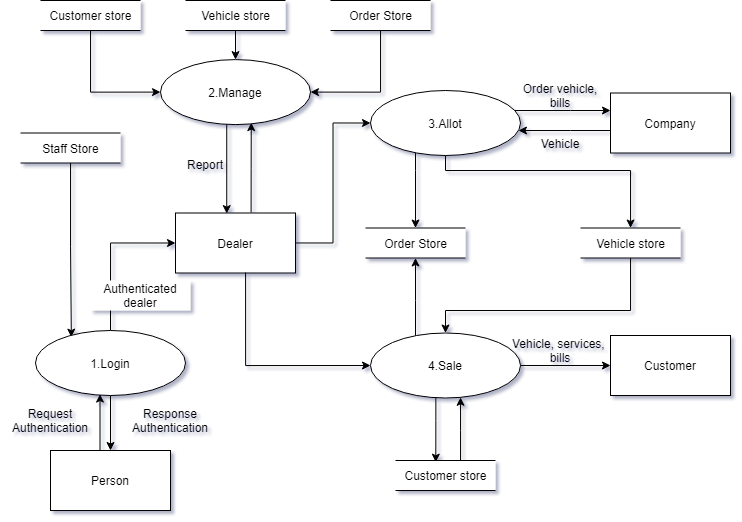

The diagram above was exported from draw.io. Its source (the exported page's mxGraphModel, read from the mxfile embedded in the PNG):
<mxGraphModel dx="1673" dy="896" grid="1" gridSize="10" guides="1" tooltips="1" connect="1" arrows="1" fold="1" page="1" pageScale="1" pageWidth="827" pageHeight="1169" math="0" shadow="0">
  <root>
    <mxCell id="0" />
    <mxCell id="1" parent="0" />
    <mxCell id="wnAfSbeeznh1FyJ5Ri4s-93" style="edgeStyle=orthogonalEdgeStyle;rounded=0;orthogonalLoop=1;jettySize=auto;html=1;entryX=0;entryY=0.5;entryDx=0;entryDy=0;" parent="1" source="wnAfSbeeznh1FyJ5Ri4s-29" target="wnAfSbeeznh1FyJ5Ri4s-34" edge="1">
      <mxGeometry relative="1" as="geometry" />
    </mxCell>
    <mxCell id="wnAfSbeeznh1FyJ5Ri4s-95" style="edgeStyle=orthogonalEdgeStyle;rounded=0;orthogonalLoop=1;jettySize=auto;html=1;entryX=0.605;entryY=0.97;entryDx=0;entryDy=0;entryPerimeter=0;exitX=0.63;exitY=-0.008;exitDx=0;exitDy=0;exitPerimeter=0;" parent="1" source="wnAfSbeeznh1FyJ5Ri4s-29" target="wnAfSbeeznh1FyJ5Ri4s-64" edge="1">
      <mxGeometry relative="1" as="geometry">
        <Array as="points" />
      </mxGeometry>
    </mxCell>
    <mxCell id="wnAfSbeeznh1FyJ5Ri4s-29" value="Dealer" style="rounded=0;whiteSpace=wrap;html=1;" parent="1" vertex="1">
      <mxGeometry x="205" y="762.5" width="120" height="60" as="geometry" />
    </mxCell>
    <mxCell id="wnAfSbeeznh1FyJ5Ri4s-39" style="edgeStyle=orthogonalEdgeStyle;rounded=0;orthogonalLoop=1;jettySize=auto;html=1;entryX=0;entryY=0.5;entryDx=0;entryDy=0;exitX=0.584;exitY=0.991;exitDx=0;exitDy=0;exitPerimeter=0;" parent="1" source="wnAfSbeeznh1FyJ5Ri4s-29" target="wnAfSbeeznh1FyJ5Ri4s-36" edge="1">
      <mxGeometry relative="1" as="geometry">
        <mxPoint x="275" y="825" as="sourcePoint" />
        <Array as="points">
          <mxPoint x="275" y="915" />
        </Array>
      </mxGeometry>
    </mxCell>
    <mxCell id="wnAfSbeeznh1FyJ5Ri4s-89" style="edgeStyle=orthogonalEdgeStyle;rounded=0;orthogonalLoop=1;jettySize=auto;html=1;entryX=0.239;entryY=0.102;entryDx=0;entryDy=0;entryPerimeter=0;" parent="1" source="wnAfSbeeznh1FyJ5Ri4s-32" target="wnAfSbeeznh1FyJ5Ri4s-82" edge="1">
      <mxGeometry relative="1" as="geometry" />
    </mxCell>
    <mxCell id="wnAfSbeeznh1FyJ5Ri4s-32" value="Staff Store" style="html=1;dashed=0;whitespace=wrap;shape=partialRectangle;right=0;left=0;" parent="1" vertex="1">
      <mxGeometry x="50" y="682.5" width="100" height="30" as="geometry" />
    </mxCell>
    <mxCell id="wnAfSbeeznh1FyJ5Ri4s-50" style="edgeStyle=orthogonalEdgeStyle;rounded=0;orthogonalLoop=1;jettySize=auto;html=1;" parent="1" source="wnAfSbeeznh1FyJ5Ri4s-34" target="wnAfSbeeznh1FyJ5Ri4s-43" edge="1">
      <mxGeometry relative="1" as="geometry">
        <Array as="points">
          <mxPoint x="600" y="660" />
          <mxPoint x="600" y="660" />
        </Array>
      </mxGeometry>
    </mxCell>
    <mxCell id="wnAfSbeeznh1FyJ5Ri4s-53" style="edgeStyle=orthogonalEdgeStyle;rounded=0;orthogonalLoop=1;jettySize=auto;html=1;" parent="1" target="wnAfSbeeznh1FyJ5Ri4s-47" edge="1">
      <mxGeometry relative="1" as="geometry">
        <mxPoint x="475" y="700" as="sourcePoint" />
        <Array as="points">
          <mxPoint x="475" y="720" />
          <mxPoint x="660" y="720" />
        </Array>
      </mxGeometry>
    </mxCell>
    <mxCell id="wnAfSbeeznh1FyJ5Ri4s-59" style="edgeStyle=orthogonalEdgeStyle;rounded=0;orthogonalLoop=1;jettySize=auto;html=1;" parent="1" source="wnAfSbeeznh1FyJ5Ri4s-34" target="wnAfSbeeznh1FyJ5Ri4s-57" edge="1">
      <mxGeometry relative="1" as="geometry">
        <Array as="points">
          <mxPoint x="445" y="720" />
          <mxPoint x="445" y="720" />
        </Array>
      </mxGeometry>
    </mxCell>
    <mxCell id="wnAfSbeeznh1FyJ5Ri4s-34" value="3.Allot" style="ellipse;whiteSpace=wrap;html=1;" parent="1" vertex="1">
      <mxGeometry x="400" y="640" width="150" height="65" as="geometry" />
    </mxCell>
    <mxCell id="wnAfSbeeznh1FyJ5Ri4s-56" style="edgeStyle=orthogonalEdgeStyle;rounded=0;orthogonalLoop=1;jettySize=auto;html=1;entryX=0;entryY=0.5;entryDx=0;entryDy=0;" parent="1" source="wnAfSbeeznh1FyJ5Ri4s-36" target="wnAfSbeeznh1FyJ5Ri4s-49" edge="1">
      <mxGeometry relative="1" as="geometry" />
    </mxCell>
    <mxCell id="wnAfSbeeznh1FyJ5Ri4s-58" style="edgeStyle=orthogonalEdgeStyle;rounded=0;orthogonalLoop=1;jettySize=auto;html=1;" parent="1" source="wnAfSbeeznh1FyJ5Ri4s-36" target="wnAfSbeeznh1FyJ5Ri4s-57" edge="1">
      <mxGeometry relative="1" as="geometry">
        <Array as="points">
          <mxPoint x="445" y="850" />
          <mxPoint x="445" y="850" />
        </Array>
      </mxGeometry>
    </mxCell>
    <mxCell id="wnAfSbeeznh1FyJ5Ri4s-63" style="edgeStyle=orthogonalEdgeStyle;rounded=0;orthogonalLoop=1;jettySize=auto;html=1;entryX=0.403;entryY=0.056;entryDx=0;entryDy=0;entryPerimeter=0;" parent="1" source="wnAfSbeeznh1FyJ5Ri4s-36" target="wnAfSbeeznh1FyJ5Ri4s-60" edge="1">
      <mxGeometry relative="1" as="geometry">
        <Array as="points">
          <mxPoint x="465" y="970" />
        </Array>
      </mxGeometry>
    </mxCell>
    <mxCell id="wnAfSbeeznh1FyJ5Ri4s-36" value="4.Sale" style="ellipse;whiteSpace=wrap;html=1;" parent="1" vertex="1">
      <mxGeometry x="400" y="882.5" width="150" height="65" as="geometry" />
    </mxCell>
    <mxCell id="wnAfSbeeznh1FyJ5Ri4s-51" style="edgeStyle=orthogonalEdgeStyle;rounded=0;orthogonalLoop=1;jettySize=auto;html=1;" parent="1" source="wnAfSbeeznh1FyJ5Ri4s-43" target="wnAfSbeeznh1FyJ5Ri4s-34" edge="1">
      <mxGeometry relative="1" as="geometry">
        <Array as="points">
          <mxPoint x="600" y="680" />
          <mxPoint x="600" y="680" />
        </Array>
      </mxGeometry>
    </mxCell>
    <mxCell id="wnAfSbeeznh1FyJ5Ri4s-43" value="Company" style="rounded=0;whiteSpace=wrap;html=1;" parent="1" vertex="1">
      <mxGeometry x="640" y="642.5" width="120" height="60" as="geometry" />
    </mxCell>
    <mxCell id="wnAfSbeeznh1FyJ5Ri4s-55" style="edgeStyle=orthogonalEdgeStyle;rounded=0;orthogonalLoop=1;jettySize=auto;html=1;" parent="1" source="wnAfSbeeznh1FyJ5Ri4s-47" target="wnAfSbeeznh1FyJ5Ri4s-36" edge="1">
      <mxGeometry relative="1" as="geometry">
        <Array as="points">
          <mxPoint x="660" y="860" />
          <mxPoint x="475" y="860" />
        </Array>
      </mxGeometry>
    </mxCell>
    <mxCell id="wnAfSbeeznh1FyJ5Ri4s-47" value="Vehicle store" style="html=1;dashed=0;whitespace=wrap;shape=partialRectangle;right=0;left=0;" parent="1" vertex="1">
      <mxGeometry x="610" y="777.5" width="100" height="30" as="geometry" />
    </mxCell>
    <mxCell id="wnAfSbeeznh1FyJ5Ri4s-49" value="Customer" style="rounded=0;whiteSpace=wrap;html=1;" parent="1" vertex="1">
      <mxGeometry x="640" y="885" width="120" height="60" as="geometry" />
    </mxCell>
    <mxCell id="wnAfSbeeznh1FyJ5Ri4s-57" value="Order Store" style="html=1;dashed=0;whitespace=wrap;shape=partialRectangle;right=0;left=0;" parent="1" vertex="1">
      <mxGeometry x="395" y="777.5" width="100" height="30" as="geometry" />
    </mxCell>
    <mxCell id="wnAfSbeeznh1FyJ5Ri4s-62" style="edgeStyle=orthogonalEdgeStyle;rounded=0;orthogonalLoop=1;jettySize=auto;html=1;" parent="1" source="wnAfSbeeznh1FyJ5Ri4s-60" target="wnAfSbeeznh1FyJ5Ri4s-36" edge="1">
      <mxGeometry relative="1" as="geometry">
        <Array as="points">
          <mxPoint x="490" y="980" />
          <mxPoint x="490" y="980" />
        </Array>
      </mxGeometry>
    </mxCell>
    <mxCell id="wnAfSbeeznh1FyJ5Ri4s-60" value="Customer store" style="html=1;dashed=0;whitespace=wrap;shape=partialRectangle;right=0;left=0;" parent="1" vertex="1">
      <mxGeometry x="425" y="1010" width="100" height="30" as="geometry" />
    </mxCell>
    <mxCell id="wnAfSbeeznh1FyJ5Ri4s-96" style="edgeStyle=orthogonalEdgeStyle;rounded=0;orthogonalLoop=1;jettySize=auto;html=1;entryX=0.427;entryY=0.01;entryDx=0;entryDy=0;entryPerimeter=0;" parent="1" source="wnAfSbeeznh1FyJ5Ri4s-64" target="wnAfSbeeznh1FyJ5Ri4s-29" edge="1">
      <mxGeometry relative="1" as="geometry">
        <Array as="points">
          <mxPoint x="256" y="670" />
          <mxPoint x="256" y="670" />
        </Array>
      </mxGeometry>
    </mxCell>
    <mxCell id="wnAfSbeeznh1FyJ5Ri4s-64" value="2.Manage" style="ellipse;whiteSpace=wrap;html=1;" parent="1" vertex="1">
      <mxGeometry x="190" y="609.1" width="150" height="65" as="geometry" />
    </mxCell>
    <mxCell id="wnAfSbeeznh1FyJ5Ri4s-71" style="edgeStyle=orthogonalEdgeStyle;rounded=0;orthogonalLoop=1;jettySize=auto;html=1;entryX=1;entryY=0.5;entryDx=0;entryDy=0;" parent="1" source="wnAfSbeeznh1FyJ5Ri4s-65" target="wnAfSbeeznh1FyJ5Ri4s-64" edge="1">
      <mxGeometry relative="1" as="geometry">
        <Array as="points">
          <mxPoint x="410" y="642.1" />
        </Array>
      </mxGeometry>
    </mxCell>
    <mxCell id="wnAfSbeeznh1FyJ5Ri4s-65" value="Order Store" style="html=1;dashed=0;whitespace=wrap;shape=partialRectangle;right=0;left=0;" parent="1" vertex="1">
      <mxGeometry x="360" y="550" width="100" height="30" as="geometry" />
    </mxCell>
    <mxCell id="wnAfSbeeznh1FyJ5Ri4s-70" style="edgeStyle=orthogonalEdgeStyle;rounded=0;orthogonalLoop=1;jettySize=auto;html=1;entryX=0.5;entryY=0;entryDx=0;entryDy=0;" parent="1" source="wnAfSbeeznh1FyJ5Ri4s-66" target="wnAfSbeeznh1FyJ5Ri4s-64" edge="1">
      <mxGeometry relative="1" as="geometry" />
    </mxCell>
    <mxCell id="wnAfSbeeznh1FyJ5Ri4s-66" value="Vehicle store" style="html=1;dashed=0;whitespace=wrap;shape=partialRectangle;right=0;left=0;" parent="1" vertex="1">
      <mxGeometry x="215" y="550" width="100" height="30" as="geometry" />
    </mxCell>
    <mxCell id="wnAfSbeeznh1FyJ5Ri4s-72" style="edgeStyle=orthogonalEdgeStyle;rounded=0;orthogonalLoop=1;jettySize=auto;html=1;entryX=0;entryY=0.5;entryDx=0;entryDy=0;" parent="1" source="wnAfSbeeznh1FyJ5Ri4s-67" target="wnAfSbeeznh1FyJ5Ri4s-64" edge="1">
      <mxGeometry relative="1" as="geometry">
        <Array as="points">
          <mxPoint x="120" y="642.1" />
        </Array>
      </mxGeometry>
    </mxCell>
    <mxCell id="wnAfSbeeznh1FyJ5Ri4s-67" value="Customer store" style="html=1;dashed=0;whitespace=wrap;shape=partialRectangle;right=0;left=0;" parent="1" vertex="1">
      <mxGeometry x="70" y="550" width="100" height="30" as="geometry" />
    </mxCell>
    <mxCell id="wnAfSbeeznh1FyJ5Ri4s-73" value="Request Authentication" style="text;html=1;strokeColor=none;fillColor=none;align=center;verticalAlign=middle;whiteSpace=wrap;rounded=0;" parent="1" vertex="1">
      <mxGeometry x="30" y="960" width="100" height="20" as="geometry" />
    </mxCell>
    <mxCell id="wnAfSbeeznh1FyJ5Ri4s-74" value="Response&lt;br&gt;Authentication" style="text;html=1;strokeColor=none;fillColor=none;align=center;verticalAlign=middle;whiteSpace=wrap;rounded=0;" parent="1" vertex="1">
      <mxGeometry x="150" y="960" width="100" height="20" as="geometry" />
    </mxCell>
    <mxCell id="wnAfSbeeznh1FyJ5Ri4s-76" value="Order vehicle, bills" style="text;html=1;strokeColor=none;fillColor=none;align=center;verticalAlign=middle;whiteSpace=wrap;rounded=0;" parent="1" vertex="1">
      <mxGeometry x="540" y="635" width="100" height="20" as="geometry" />
    </mxCell>
    <mxCell id="wnAfSbeeznh1FyJ5Ri4s-79" value="Vehicle" style="text;html=1;strokeColor=none;fillColor=none;align=center;verticalAlign=middle;whiteSpace=wrap;rounded=0;" parent="1" vertex="1">
      <mxGeometry x="540" y="682.5" width="100" height="20" as="geometry" />
    </mxCell>
    <mxCell id="wnAfSbeeznh1FyJ5Ri4s-80" value="Vehicle, services,&amp;nbsp; bills" style="text;html=1;strokeColor=none;fillColor=none;align=center;verticalAlign=middle;whiteSpace=wrap;rounded=0;" parent="1" vertex="1">
      <mxGeometry x="540" y="890" width="100" height="20" as="geometry" />
    </mxCell>
    <mxCell id="wnAfSbeeznh1FyJ5Ri4s-83" style="edgeStyle=orthogonalEdgeStyle;rounded=0;orthogonalLoop=1;jettySize=auto;html=1;entryX=0;entryY=0.5;entryDx=0;entryDy=0;" parent="1" source="wnAfSbeeznh1FyJ5Ri4s-82" target="wnAfSbeeznh1FyJ5Ri4s-29" edge="1">
      <mxGeometry relative="1" as="geometry" />
    </mxCell>
    <mxCell id="wnAfSbeeznh1FyJ5Ri4s-87" style="edgeStyle=orthogonalEdgeStyle;rounded=0;orthogonalLoop=1;jettySize=auto;html=1;" parent="1" source="wnAfSbeeznh1FyJ5Ri4s-82" target="wnAfSbeeznh1FyJ5Ri4s-84" edge="1">
      <mxGeometry relative="1" as="geometry">
        <Array as="points">
          <mxPoint x="150" y="1000" />
          <mxPoint x="150" y="1000" />
        </Array>
      </mxGeometry>
    </mxCell>
    <mxCell id="wnAfSbeeznh1FyJ5Ri4s-82" value="1.Login" style="ellipse;whiteSpace=wrap;html=1;" parent="1" vertex="1">
      <mxGeometry x="65" y="880" width="150" height="65" as="geometry" />
    </mxCell>
    <mxCell id="wnAfSbeeznh1FyJ5Ri4s-85" style="edgeStyle=orthogonalEdgeStyle;rounded=0;orthogonalLoop=1;jettySize=auto;html=1;entryX=0.43;entryY=0.978;entryDx=0;entryDy=0;entryPerimeter=0;" parent="1" source="wnAfSbeeznh1FyJ5Ri4s-84" target="wnAfSbeeznh1FyJ5Ri4s-82" edge="1">
      <mxGeometry relative="1" as="geometry">
        <Array as="points">
          <mxPoint x="130" y="1003" />
        </Array>
      </mxGeometry>
    </mxCell>
    <mxCell id="wnAfSbeeznh1FyJ5Ri4s-84" value="Person" style="rounded=0;whiteSpace=wrap;html=1;" parent="1" vertex="1">
      <mxGeometry x="80" y="1000" width="120" height="60" as="geometry" />
    </mxCell>
    <mxCell id="wnAfSbeeznh1FyJ5Ri4s-90" value="Authenticated dealer" style="text;html=1;strokeColor=none;fillColor=default;align=center;verticalAlign=middle;whiteSpace=wrap;rounded=0;" parent="1" vertex="1">
      <mxGeometry x="120" y="830" width="100" height="30" as="geometry" />
    </mxCell>
    <mxCell id="wnAfSbeeznh1FyJ5Ri4s-92" value="Report" style="text;html=1;strokeColor=none;fillColor=none;align=center;verticalAlign=middle;whiteSpace=wrap;rounded=0;" parent="1" vertex="1">
      <mxGeometry x="215" y="705" width="40" height="17.5" as="geometry" />
    </mxCell>
  </root>
</mxGraphModel>